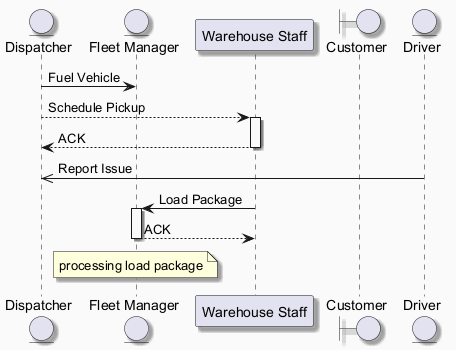

The diagram above was rendered by PlantUML. Its source (embedded in the PNG):
@startuml
skinparam backgroundColor #FAFAFA
skinparam classBackgroundColor #FFF3E0
skinparam classBorderColor #E65100
skinparam shadowing true
entity "Dispatcher" as D
entity "Fleet Manager" as FM
participant "Warehouse Staff" as WS
boundary "Customer" as C
entity "Driver" as D2
D -> FM : Fuel Vehicle
D --> WS : Schedule Pickup
activate WS
WS --> D : ACK
deactivate WS
D2 ->> D : Report Issue
WS -> FM : Load Package
activate FM
FM --> WS : ACK
deactivate FM
note over FM : processing load package
@enduml